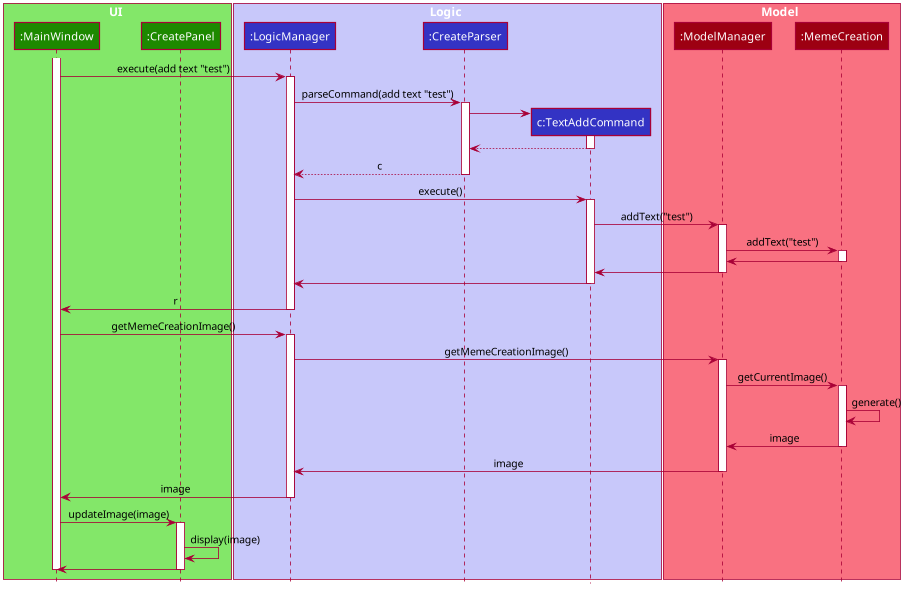

The diagram above was rendered by PlantUML. Its source (embedded in the PNG):
@startuml








skinparam BackgroundColor #FFFFFFF

skinparam Shadowing false

skinparam Class {
    FontColor #FFFFFF
    BorderThickness 1
    BorderColor #FFFFFF
    StereotypeFontColor #FFFFFF
    FontName Arial
}

skinparam Actor {
    BorderColor #000000
    Color #000000
    FontName Arial
}

skinparam Sequence {
    MessageAlign center
    BoxFontSize 15
    BoxPadding 0
    BoxFontColor #FFFFFF
    FontName Arial
}

skinparam Participant {
    FontColor #FFFFFFF
    Padding 20
}

skinparam MinClassWidth 50
skinparam ParticipantPadding 10
skinparam Shadowing false
skinparam DefaultTextAlignment center
skinparam packageStyle Rectangle

hide footbox
hide members
hide circle

box UI #83E769
participant ":MainWindow" as MainWindow #1D8900
participant ":CreatePanel" as CreatePanel #1D8900
end box

box Logic #C8C8FA
participant ":LogicManager" as LogicManager #3333C4
participant ":CreateParser" as CreateParser #3333C4
participant "c:TextAddCommand" as TextAddCommand #3333C4
end box

box Model #F97181
participant ":ModelManager" as ModelManager #9D0012
participant ":MemeCreation" as MemeCreation #9D0012
end box

activate MainWindow
MainWindow -> LogicManager : execute(add text "test")
activate LogicManager

LogicManager -> CreateParser : parseCommand(add text "test")
activate CreateParser

create TextAddCommand
CreateParser -> TextAddCommand
activate TextAddCommand

TextAddCommand --> CreateParser
deactivate TextAddCommand

CreateParser --> LogicManager : c
deactivate CreateParser

LogicManager -> TextAddCommand : execute()
activate TextAddCommand

TextAddCommand -> ModelManager : addText("test")
activate ModelManager
ModelManager -> MemeCreation : addText("test")
activate MemeCreation
MemeCreation -> ModelManager
deactivate MemeCreation
ModelManager -> TextAddCommand
deactivate ModelManager
TextAddCommand -> LogicManager
deactivate TextAddCommand

LogicManager -> MainWindow : r
deactivate LogicManager

MainWindow -> LogicManager : getMemeCreationImage()
activate LogicManager
LogicManager -> ModelManager : getMemeCreationImage()
activate ModelManager
ModelManager -> MemeCreation : getCurrentImage()
activate MemeCreation
MemeCreation -> MemeCreation : generate()
MemeCreation -> ModelManager : image
deactivate MemeCreation
ModelManager -> LogicManager : image
deactivate ModelManager
LogicManager -> MainWindow : image
deactivate LogicManager

MainWindow -> CreatePanel : updateImage(image)
activate CreatePanel
CreatePanel -> CreatePanel : display(image)
CreatePanel -> MainWindow
deactivate CreatePanel

deactivate MainWindow
@enduml